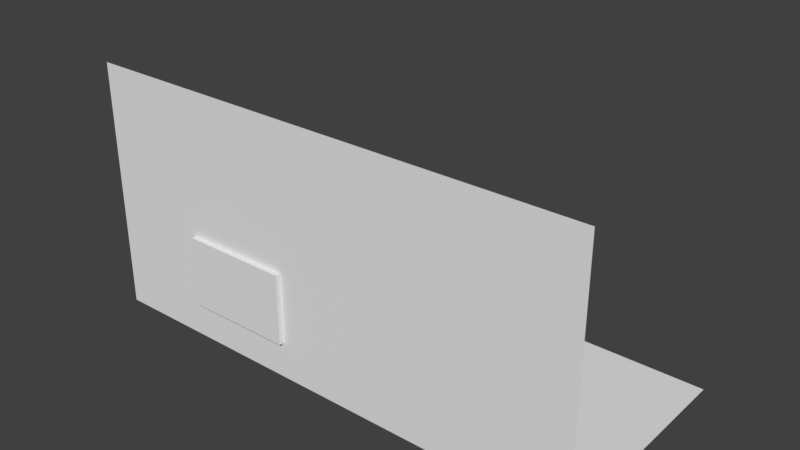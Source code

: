 # Source: ShellHouse.blend  (saved by Blender 2.77.0; exported with 4.5.12 LTS)
import bpy
from mathutils import Matrix  # noqa: F401  (used for matrix-valued properties, if any)

bpy.ops.wm.read_factory_settings(use_empty=True)
scene = bpy.context.scene
scene.name = 'Scene'

# ---- collections
col_collection_1 = bpy.data.collections.new('Collection 1'); scene.collection.children.link(col_collection_1)

# ---- materials (node trees are filled in below, after node groups)
mat_tv = bpy.data.materials.new('TV')
mat_tv.alpha_threshold = 0.0
mat_tv.use_transparent_shadow = False
mat_tv.roughness = 0.5
mat_tv.specular_intensity = 0.0
mat_table = bpy.data.materials.new('Table')
mat_table.alpha_threshold = 0.0
mat_table.use_transparent_shadow = False
mat_table.roughness = 0.5
mat_wall = bpy.data.materials.new('Wall')
mat_wall.alpha_threshold = 0.0
mat_wall.use_transparent_shadow = False
mat_wall.roughness = 0.5
mat_glass = bpy.data.materials.new('Glass')
mat_glass.alpha_threshold = 0.0
mat_glass.use_transparent_shadow = False
mat_glass.roughness = 0.5
mat_floor = bpy.data.materials.new('Floor')
mat_floor.alpha_threshold = 0.0
mat_floor.use_transparent_shadow = False
mat_floor.roughness = 0.5
mat_couch = bpy.data.materials.new('Couch')
mat_couch.alpha_threshold = 0.0
mat_couch.use_transparent_shadow = False
mat_couch.roughness = 0.5
mat_concrete = bpy.data.materials.new('Concrete')
mat_concrete.alpha_threshold = 0.0
mat_concrete.use_transparent_shadow = False
mat_concrete.roughness = 0.5
mat_frame1 = bpy.data.materials.new('Frame1')
mat_frame1.alpha_threshold = 0.0
mat_frame1.use_transparent_shadow = False
mat_frame1.roughness = 0.5
mat_frame2 = bpy.data.materials.new('Frame2')
mat_frame2.alpha_threshold = 0.0
mat_frame2.use_transparent_shadow = False
mat_frame2.roughness = 0.5
mat_frame3 = bpy.data.materials.new('Frame3')
mat_frame3.alpha_threshold = 0.0
mat_frame3.use_transparent_shadow = False
mat_frame3.roughness = 0.5
mat_frame4 = bpy.data.materials.new('Frame4')
mat_frame4.alpha_threshold = 0.0
mat_frame4.use_transparent_shadow = False
mat_frame4.roughness = 0.5

# ---- material node trees

# ---- world
world_world = bpy.data.worlds.new('World'); scene.world = world_world
world_world.color = (0.05088, 0.05088, 0.05088)
world_world.use_sun_shadow = False
world_world.sun_shadow_jitter_overblur = 0.0
world_world.cycles.sampling_method = 'MANUAL'

# ---- meshes
me_shellhouse = bpy.data.meshes.new('ShellHouse')
me_shellhouse.from_pydata([(-23.95, 2.433, -0.1914), (-23.95, 2.433, 9.925), (-24.67, 4.302, -0.1914), (-24.67, 4.302, 9.925), (-22.08, 3.145, -0.1914), (-22.08, 3.145, 9.925), (-22.8, 5.014, -0.1914), (-22.8, 5.014, 9.925), (-33.28, 26.92, -0.1914), (-33.28, 26.92, 9.925), (-34.0, 28.79, -0.1914), (-34.0, 28.79, 9.925), (-31.41, 27.63, -0.1914), (-31.41, 27.63, 9.925), (-32.13, 29.5, -0.1914), (-32.13, 29.5, 9.925), (-38.99, -3.296, -0.1914), (-38.99, -3.296, 9.925), (-39.7, -1.427, -0.1914), (-39.7, -1.427, 9.925), (-37.12, -2.584, -0.1914), (-37.12, -2.584, 9.925), (-37.83, -0.7151, -0.1914), (-37.83, -0.7151, 9.925), (-48.32, 21.19, -0.1914), (-48.32, 21.19, 9.925), (-49.03, 23.06, -0.1914), (-49.03, 23.06, 9.925), (-46.45, 21.9, -0.1914), (-46.45, 21.9, 9.925), (-47.16, 23.77, -0.1914), (-47.16, 23.77, 9.925), (-38.99, -3.296, 9.925), (-49.03, 23.06, 9.925), (-22.08, 3.145, 9.925), (-32.13, 29.5, 9.925), (-38.99, -3.296, 11.57), (-49.03, 23.06, 11.57), (-32.13, 29.5, 11.57), (-22.08, 3.145, 11.57), (13.01, 21.99, 12.72), (13.01, 21.99, 0.3049), (10.61, 16.2, 12.72), (10.61, 16.2, 0.3049), (1.537, 26.74, 12.72), (1.537, 26.74, 0.3049), (-0.8595, 20.95, 12.72), (-0.8595, 20.95, 0.3049), (13.98, 30.05, 8.559), (13.98, 30.05, 0.3049), (6.554, 33.13, 0.3049), (6.554, 33.13, 8.559), (7.833, 21.87, 12.47), (7.039, 19.95, 12.47), (5.108, 22.99, 12.47), (4.314, 21.08, 12.47), (7.039, 19.95, 13.49), (7.833, 21.87, 13.49), (4.314, 21.08, 13.49), (5.108, 22.99, 13.49), (7.875, 20.22, 12.54), (8.231, 21.08, 12.54), (4.272, 22.72, 12.54), (3.917, 21.86, 12.54), (7.875, 20.22, 13.1), (8.231, 21.08, 13.1), (4.272, 22.72, 13.1), (3.917, 21.86, 13.1), (105.5, 54.87, 0.0), (-79.68, 54.87, 0.0), (105.5, -26.38, 0.0), (-79.68, -26.38, 0.0), (105.5, -26.38, 91.05), (-79.68, -26.38, 91.05), (-42.06, -26.38, 13.29), (-2.737, -26.38, 13.29), (-42.06, -26.38, 38.9), (-2.737, -26.38, 38.9), (-42.06, -28.1, 13.29), (-2.737, -28.1, 13.29), (-42.06, -28.1, 38.9), (-2.737, -28.1, 38.9), (-13.54, -3.673, 4.377), (-13.54, 3.673, 1.128), (-13.54, 3.673, 4.377), (13.54, -3.673, 4.377), (13.54, 3.673, 1.128), (13.54, 3.673, 4.377), (16.61, -3.715, 0.6257), (16.61, -3.715, 8.291), (16.61, 6.039, 0.6257), (16.61, 6.039, 8.291), (13.43, -3.715, 0.6257), (13.43, -3.715, 8.291), (13.43, 6.039, 0.6257), (13.43, 6.039, 8.291), (16.01, -3.715, 9.314), (16.01, 6.039, 9.314), (14.17, 6.039, 9.314), (14.17, -3.715, 9.314), (-13.59, -3.715, 0.6257), (-13.59, -3.715, 8.291), (-13.59, 6.039, 0.6257), (-13.59, 6.039, 8.291), (-16.77, -3.715, 0.6257), (-16.77, -3.715, 8.291), (-16.77, 6.039, 0.6257), (-16.77, 6.039, 8.291), (-14.33, -3.715, 9.314), (-14.33, 6.039, 9.314), (-16.17, 6.039, 9.314), (-16.17, -3.715, 9.314), (16.61, -3.715, 0.6257), (16.61, -3.715, 12.77), (-16.77, -3.715, 0.6257), (-16.77, -3.715, 12.77), (16.61, -7.039, 0.6257), (16.61, -7.039, 12.77), (-16.77, -7.039, 0.6257), (-16.77, -7.039, 12.77), (15.25, -4.526, 13.8), (-15.3, -4.526, 13.8), (-15.3, -6.373, 13.8), (15.25, -6.373, 13.8), (9.537e-07, 3.673, 4.377), (9.537e-07, 3.673, 1.128), (8.345e-07, -3.673, 4.377), (-12.84, -3.673, 5.018), (-12.84, 3.673, 5.018), (0.5105, -3.673, 5.018), (12.84, 3.673, 5.018), (12.84, -3.673, 5.018), (0.5105, 3.673, 5.018), (-0.6268, 3.673, 5.018), (-0.6268, -3.673, 5.018), (-0.02759, -3.788, 12.77), (-0.02759, -3.788, 0.6257), (-0.02759, -7.112, 12.77), (1.281, -4.526, 13.8), (-1.336, -4.526, 13.8), (-1.336, -6.373, 13.8), (1.281, -6.373, 13.8), (2.646, -25.76, 26.88), (9.698, -25.76, 26.88), (2.646, -25.76, 17.45), (9.698, -25.76, 17.45), (2.646, -26.39, 17.45), (9.698, -26.39, 17.45), (2.646, -26.39, 26.88), (9.698, -26.39, 26.88), (14.76, -25.76, 30.88), (21.81, -25.76, 30.88), (14.76, -25.76, 21.45), (21.81, -25.76, 21.45), (14.76, -26.39, 21.45), (21.81, -26.39, 21.45), (14.76, -26.39, 30.88), (21.81, -26.39, 30.88), (26.89, -25.76, 24.95), (33.95, -25.76, 24.95), (26.89, -25.76, 15.51), (33.95, -25.76, 15.51), (26.89, -26.39, 15.51), (33.95, -26.39, 15.51), (26.89, -26.39, 24.95), (33.95, -26.39, 24.95), (4.467, -25.76, 39.65), (11.52, -25.76, 39.65), (4.467, -25.76, 30.22), (11.52, -25.76, 30.22), (4.467, -26.39, 30.22), (11.52, -26.39, 30.22), (4.467, -26.39, 39.65), (11.52, -26.39, 39.65), (23.51, -25.76, 39.07), (30.56, -25.76, 39.07), (23.51, -25.76, 29.63), (30.56, -25.76, 29.63), (23.51, -26.39, 29.63), (30.56, -26.39, 29.63), (23.51, -26.39, 39.07), (30.56, -26.39, 39.07), (35.62, -25.76, 47.94), (42.67, -25.76, 47.94), (35.62, -25.76, 38.51), (42.67, -25.76, 38.51), (35.62, -26.39, 38.51), (42.67, -26.39, 38.51), (35.62, -26.39, 47.94), (42.67, -26.39, 47.94), (14.38, -25.76, 45.97), (21.44, -25.76, 45.97), (14.38, -25.76, 36.53), (21.44, -25.76, 36.53), (14.38, -26.39, 36.53), (21.44, -26.39, 36.53), (14.38, -26.39, 45.97), (21.44, -26.39, 45.97), (35.1, -25.76, 35.82), (42.16, -25.76, 35.82), (35.1, -25.76, 26.38), (42.16, -25.76, 26.38), (35.1, -26.39, 26.38), (42.16, -26.39, 26.38), (35.1, -26.39, 35.82), (42.16, -26.39, 35.82), (45.87, -25.76, 39.07), (52.92, -25.76, 39.07), (45.87, -25.76, 29.63), (52.92, -25.76, 29.63), (45.87, -26.39, 29.63), (52.92, -26.39, 29.63), (45.87, -26.39, 39.07), (52.92, -26.39, 39.07), (41.82, -25.76, 23.2), (48.87, -25.76, 23.2), (41.82, -25.76, 13.76), (48.87, -25.76, 13.76), (41.82, -26.39, 13.76), (48.87, -26.39, 13.76), (41.82, -26.39, 23.2), (48.87, -26.39, 23.2)], [], [(1, 3, 2, 0), (3, 7, 6, 2), (7, 5, 4, 6), (5, 1, 0, 4), (9, 11, 10, 8), (11, 15, 14, 10), (15, 13, 12, 14), (13, 9, 8, 12), (17, 19, 18, 16), (19, 23, 22, 18), (23, 21, 20, 22), (21, 17, 16, 20), (25, 27, 26, 24), (27, 31, 30, 26), (31, 29, 28, 30), (29, 25, 24, 28), (39, 38, 37, 36), (35, 33, 37, 38), (34, 35, 38, 39), (33, 32, 36, 37), (32, 34, 39, 36), (41, 40, 42, 43), (47, 46, 44, 45), (41, 49, 48, 40), (40, 44, 46, 42), (50, 51, 48, 49), (40, 48, 51, 44), (44, 51, 50, 45), (57, 59, 58, 56), (53, 56, 58, 55), (58, 67, 63, 55), (54, 62, 66, 59), (54, 59, 57, 52), (63, 67, 66, 62), (61, 65, 64, 60), (59, 66, 67, 58), (56, 64, 65, 57), (57, 65, 61, 52), (53, 60, 64, 56), (68, 69, 71, 70), (72, 70, 75, 77), (70, 71, 74, 75), (71, 73, 76, 74), (73, 72, 77, 76), (77, 75, 79, 81), (75, 74, 78, 79), (74, 76, 80, 78), (76, 77, 81, 80), (79, 78, 80, 81), (124, 87, 86, 125), (84, 82, 127, 128), (89, 88, 90, 91), (91, 90, 94, 95), (95, 94, 92, 93), (99, 96, 97, 98), (95, 98, 97, 91), (93, 99, 98, 95), (91, 97, 96, 89), (101, 100, 102, 103), (103, 102, 106, 107), (107, 106, 104, 105), (111, 108, 109, 110), (107, 110, 109, 103), (105, 111, 110, 107), (103, 109, 108, 101), (135, 136, 114, 115), (115, 114, 118, 119), (117, 116, 112, 113), (113, 120, 123, 117), (140, 139, 121, 122), (119, 122, 121, 115), (137, 140, 122, 119), (135, 138, 120, 113), (85, 87, 130, 131), (84, 124, 125, 83), (133, 128, 127, 134), (131, 130, 132, 129), (129, 132, 124, 126), (133, 134, 126, 124), (87, 124, 132, 130), (84, 128, 133, 124), (115, 121, 139, 135), (117, 123, 141, 137), (123, 120, 138, 141), (141, 138, 135, 137), (137, 135, 139, 140), (113, 112, 136, 135), (142, 143, 145, 144), (144, 145, 147, 146), (145, 143, 149, 147), (143, 142, 148, 149), (142, 144, 146, 148), (150, 151, 153, 152), (152, 153, 155, 154), (153, 151, 157, 155), (151, 150, 156, 157), (150, 152, 154, 156), (158, 159, 161, 160), (160, 161, 163, 162), (161, 159, 165, 163), (159, 158, 164, 165), (158, 160, 162, 164), (166, 167, 169, 168), (168, 169, 171, 170), (169, 167, 173, 171), (167, 166, 172, 173), (166, 168, 170, 172), (174, 175, 177, 176), (176, 177, 179, 178), (177, 175, 181, 179), (175, 174, 180, 181), (174, 176, 178, 180), (182, 183, 185, 184), (184, 185, 187, 186), (185, 183, 189, 187), (183, 182, 188, 189), (182, 184, 186, 188), (190, 191, 193, 192), (192, 193, 195, 194), (193, 191, 197, 195), (191, 190, 196, 197), (190, 192, 194, 196), (198, 199, 201, 200), (200, 201, 203, 202), (201, 199, 205, 203), (199, 198, 204, 205), (198, 200, 202, 204), (206, 207, 209, 208), (208, 209, 211, 210), (209, 207, 213, 211), (207, 206, 212, 213), (206, 208, 210, 212), (214, 215, 217, 216), (216, 217, 219, 218), (217, 215, 221, 219), (215, 214, 220, 221), (214, 216, 218, 220)])
me_shellhouse.polygons.foreach_set('use_smooth', [0, 0, 0, 0, 0, 0, 0, 0, 0, 0, 0, 0, 0, 0, 0, 0, 0, 0, 0, 0, 0, 1, 1, 1, 1, 1, 1, 1, 1, 1, 1, 1, 1, 1, 1, 1, 1, 1, 1, 0, 0, 0, 0, 0, 0, 0, 0, 0, 0, 1, 1, 1, 1, 1, 1, 1, 1, 1, 1, 1, 1, 1, 1, 1, 1, 1, 1, 1, 1, 1, 1, 1, 1, 1, 1, 1, 1, 1, 1, 1, 1, 1, 1, 1, 1, 1, 1, 0, 0, 0, 0, 0, 0, 0, 0, 0, 0, 0, 0, 0, 0, 0, 0, 0, 0, 0, 0, 0, 0, 0, 0, 0, 0, 0, 0, 0, 0, 0, 0, 0, 0, 0, 0, 0, 0, 0, 0, 0, 0, 0, 0, 0, 0, 0, 0, 0, 0])
me_shellhouse.polygons.foreach_set('material_index', [1, 1, 1, 1, 1, 1, 1, 1, 1, 1, 1, 1, 1, 1, 1, 1, 1, 1, 1, 1, 1, 0, 0, 0, 0, 0, 0, 0, 0, 0, 0, 0, 0, 0, 0, 0, 0, 0, 0, 4, 2, 2, 2, 2, 6, 6, 6, 6, 3, 5, 5, 5, 5, 5, 5, 5, 5, 5, 5, 5, 5, 5, 5, 5, 5, 5, 5, 5, 5, 5, 5, 5, 5, 5, 5, 5, 5, 5, 5, 5, 5, 5, 5, 5, 5, 5, 5, 7, 7, 7, 7, 7, 9, 9, 9, 9, 9, 10, 10, 10, 10, 10, 8, 8, 8, 8, 8, 7, 7, 7, 7, 7, 9, 9, 9, 9, 9, 10, 10, 10, 10, 10, 8, 8, 8, 8, 8, 7, 7, 7, 7, 7, 8, 8, 8, 8, 8])
_uv = me_shellhouse.uv_layers.new(name='UVMap')
_uv.uv.foreach_set('vector', [0.02145, 1.0, 0.2111, 1.0, 0.2111, 0.6667, 0.02145, 0.6667, 0.2111, 0.6667, 0.4007, 0.6667, 0.4007, 0.3333, 0.2111, 0.3333, 0.02145, 0.3333, -0.1682, 0.3333, -0.1682, 0.6667, 0.02145, 0.6667, 0.02145, 0.0, -0.1682, 0.0, -0.1682, 0.3333, 0.02145, 0.3333, -0.3578, 0.6667, -0.1682, 0.6667, -0.1682, 0.3333, -0.3578, 0.3333, 0.2111, 0.3333, 0.02145, 0.3333, 0.02145, 0.6667, 0.2111, 0.6667, -0.3578, 0.6667, -0.5474, 0.6667, -0.5474, 1.0, -0.3578, 1.0, 0.4007, 0.6667, 0.2111, 0.6667, 0.2111, 1.0, 0.4007, 1.0, 0.4007, 0.0, 0.2111, 0.0, 0.2111, 0.3333, 0.4007, 0.3333, -0.5474, 0.3333, -0.3578, 0.3333, -0.3578, 0.0, -0.5474, 0.0, 0.02145, 0.6667, -0.1682, 0.6667, -0.1682, 1.0, 0.02145, 1.0, 0.7133, 0.596, 0.5237, 0.596, 0.5237, 0.9294, 0.7133, 0.9294, -0.3578, 0.3333, -0.5474, 0.3333, -0.5474, 0.6667, -0.3578, 0.6667, -0.1682, 0.6667, -0.3578, 0.6667, -0.3578, 1.0, -0.1682, 1.0, -0.1682, 0.0, -0.3578, 0.0, -0.3578, 0.3333, -0.1682, 0.3333, 0.2111, 2.98e-08, 0.02145, 0.0, 0.02145, 0.3333, 0.2111, 0.3333, -0.1971, -0.2194, -0.1971, 1.149, 1.155, 1.149, 1.155, -0.2194, 0.4007, 0.0, 0.4007, 0.596, 0.557, 0.596, 0.557, 0.0, 0.8696, 0.0, 0.8696, 0.9293, 1.026, 0.9293, 1.026, 0.0, 0.7133, 0.0, 0.7133, 0.9293, 0.8696, 0.9293, 0.8696, 5.96e-08, 0.7133, 0.596, 0.7133, 0.0, 0.557, 0.0, 0.557, 0.596, 4.1e-05, 4.1e-05, 4.1e-05, 0.3333, 0.3601, 0.3333, 0.3601, 4.111e-05, 0.3601, 1.0, 0.3601, 0.6667, 4.116e-05, 0.6667, 4.111e-05, 1.0, 0.8656, 0.9913, 0.9863, 0.6544, 0.6879, 0.6042, 0.3975, 0.7501, 4.1e-05, 0.3333, 4.116e-05, 0.6667, 0.3601, 0.6667, 0.3601, 0.3333, 0.9836, 0.3198, 0.7088, 0.3727, 0.6879, 0.6042, 0.9863, 0.6544, 0.3975, 0.7501, 0.6879, 0.6042, 0.7088, 0.3727, 0.3975, 0.2411, 0.3975, 0.2411, 0.7088, 0.3727, 0.9836, 0.3198, 0.865, -0.00855, 0.454, 0.9035, 0.5177, 0.9356, 0.5426, 0.8888, 0.4788, 0.8567, 0.4716, 0.8168, 0.4788, 0.8567, 0.5426, 0.8888, 0.5787, 0.8652, 0.5426, 0.8888, 0.558, 0.9094, 0.5808, 0.9119, 0.5787, 0.8652, 0.5249, 0.9755, 0.5632, 0.9514, 0.5456, 0.9348, 0.5177, 0.9356, 0.5249, 0.9755, 0.5177, 0.9356, 0.454, 0.9035, 0.4178, 0.9271, 0.5808, 0.9119, 0.558, 0.9094, 0.5456, 0.9348, 0.5632, 0.9514, 0.4157, 0.8804, 0.4386, 0.8829, 0.451, 0.8575, 0.4333, 0.8409, 0.5177, 0.9356, 0.5456, 0.9348, 0.558, 0.9094, 0.5426, 0.8888, 0.4788, 0.8567, 0.451, 0.8575, 0.4386, 0.8829, 0.454, 0.9035, 0.454, 0.9035, 0.4386, 0.8829, 0.4157, 0.8804, 0.4178, 0.9271, 0.4716, 0.8168, 0.4333, 0.8409, 0.451, 0.8575, 0.4788, 0.8567, 2.615, -2.791, 2.615, 3.791, -1.615, 3.791, -1.615, -2.791, -1.548, 1.001, -1.548, 0.002251, 0.8747, 0.1481, 0.8747, 0.4289, -1.548, 0.002251, 2.598, 0.00225, 1.755, 0.1481, 0.8747, 0.1481, 2.598, 0.00225, 2.598, 1.001, 1.755, 0.4289, 1.755, 0.1481, 2.598, 1.001, -1.548, 1.001, 0.8747, 0.4289, 1.755, 0.4289, -0.4019, -0.01663, -0.9752, -0.01663, -0.9752, -0.0355, -0.4019, -0.0355, 0.2125, 0.00225, -0.668, 0.00225, -0.668, -0.01663, 0.2125, -0.01663, -1.548, -0.0355, -0.9752, -0.0355, -0.9752, -0.01663, -1.548, -0.01663, -1.548, -0.01663, -0.668, -0.01663, -0.668, 0.00225, -1.548, 0.00225, 0.3436, 0.07237, 1.632, 0.07237, 1.632, 0.9116, 0.3436, 0.9116, 0.002679, 0.6557, 0.3442, 0.6557, 0.3442, 0.4907, 0.002679, 0.4907, 0.9157, 0.6995, 0.9805, 0.2918, 0.951, 0.2737, 0.8933, 0.6681, 0.5744, 0.3976, 0.5744, 0.01456, 0.9226, 0.01456, 0.9226, 0.3976, 0.3698, 0.9368, 0.3698, 0.4866, 0.489, 0.4866, 0.489, 0.9368, 0.9226, 0.6123, 0.9226, 0.9953, 0.5744, 0.9953, 0.5744, 0.6123, 0.5744, 0.5492, 0.5744, 0.4569, 0.9226, 0.4569, 0.9226, 0.5492, 0.489, 0.9368, 0.4613, 0.997, 0.3921, 0.997, 0.3698, 0.9368, 0.5744, 0.6123, 0.5744, 0.5492, 0.9226, 0.5492, 0.9226, 0.6123, 0.9226, 0.3976, 0.9226, 0.4569, 0.5744, 0.4569, 0.5744, 0.3976, 0.5712, 0.4005, 0.5712, 0.0174, 0.9194, 0.0174, 0.9194, 0.4005, 0.3705, 0.9368, 0.3705, 0.4866, 0.4897, 0.4866, 0.4897, 0.9368, 0.9194, 0.6151, 0.9194, 0.9982, 0.5712, 0.9982, 0.5712, 0.6151, 0.5712, 0.5559, 0.5712, 0.4636, 0.9194, 0.4636, 0.9194, 0.5559, 0.4897, 0.9368, 0.4673, 0.997, 0.3982, 0.997, 0.3705, 0.9368, 0.5712, 0.5934, 0.5712, 0.546, 0.9194, 0.546, 0.9194, 0.5934, 0.9194, 0.4005, 0.9194, 0.4636, 0.5712, 0.4636, 0.5712, 0.4005, 0.001186, 0.479, 0.001186, 0.004115, 0.4898, 0.004115, 0.4898, 0.479, 0.7658, 0.2548, 1.005, 0.2344, 1.006, 0.7173, 0.7666, 0.7377, 0.7639, 0.295, 1.004, 0.2629, 1.005, 0.7468, 0.7651, 0.7789, 0.7651, 0.7789, 0.7376, 0.6351, 0.7353, 0.4264, 0.7639, 0.295, 0.5326, 0.6596, 0.5341, 0.4522, 0.7376, 0.4049, 0.7362, 0.6128, 0.7666, 0.7377, 0.7362, 0.6128, 0.7376, 0.4049, 0.7658, 0.2548, 0.5061, 0.8147, 0.5326, 0.6596, 0.7362, 0.6128, 0.7666, 0.7377, 0.5049, 0.7845, 0.5321, 0.6355, 0.7376, 0.6351, 0.7651, 0.7789, 0.984, 0.2958, 0.9199, 0.7077, 0.8966, 0.6757, 0.9572, 0.2792, 0.3429, 0.6547, 0.004963, 0.6541, 0.005025, 0.4908, 0.343, 0.4913, 0.6023, 0.6644, 0.8933, 0.6681, 0.951, 0.2737, 0.5527, 0.2145, 0.9572, 0.2792, 0.8966, 0.6757, 0.6001, 0.672, 0.5468, 0.2094, 0.5468, 0.2094, 0.6001, 0.672, 0.5779, 0.7077, 0.516, 0.2243, 0.6023, 0.6644, 0.5527, 0.2145, 0.5238, 0.2276, 0.5772, 0.7, 0.9199, 0.7077, 0.5779, 0.7077, 0.6001, 0.672, 0.8966, 0.6757, 0.9157, 0.6995, 0.8933, 0.6681, 0.6023, 0.6644, 0.5772, 0.7, 0.7658, 0.2548, 0.7376, 0.4049, 0.5341, 0.4522, 0.505, 0.3117, 0.7639, 0.295, 0.7353, 0.4264, 0.5344, 0.4288, 0.5059, 0.2814, 0.7353, 0.4264, 0.7376, 0.6351, 0.5321, 0.6355, 0.5344, 0.4288, 0.5344, 0.4288, 0.5321, 0.6355, 0.5049, 0.7845, 0.5059, 0.2814, 0.5061, 0.8147, 0.505, 0.3117, 0.5341, 0.4522, 0.5326, 0.6596, 0.001186, 0.479, 0.001186, 0.004115, 0.4898, 0.004115, 0.4898, 0.479, 0.9999, 1.0, 7.085e-05, 1.0, 7.07e-05, 7.078e-05, 0.9999, 7.07e-05, 0.9999, 7.07e-05, 7.07e-05, 7.078e-05, 7.07e-05, 7.078e-05, 0.9999, 7.07e-05, 7.07e-05, 7.078e-05, 7.085e-05, 1.0, 7.085e-05, 1.0, 7.07e-05, 7.078e-05, 7.085e-05, 1.0, 0.9999, 1.0, 0.9999, 1.0, 7.085e-05, 1.0, 0.9999, 1.0, 0.9999, 7.07e-05, 0.9999, 7.07e-05, 0.9999, 1.0, 0.9999, 1.0, 7.085e-05, 1.0, 7.07e-05, 7.078e-05, 0.9999, 7.07e-05, 0.9999, 7.07e-05, 7.07e-05, 7.078e-05, 7.07e-05, 7.078e-05, 0.9999, 7.07e-05, 7.07e-05, 7.078e-05, 7.085e-05, 1.0, 7.085e-05, 1.0, 7.07e-05, 7.078e-05, 7.085e-05, 1.0, 0.9999, 1.0, 0.9999, 1.0, 7.085e-05, 1.0, 0.9999, 1.0, 0.9999, 7.07e-05, 0.9999, 7.07e-05, 0.9999, 1.0, 0.9999, 1.0, 7.085e-05, 1.0, 7.07e-05, 7.078e-05, 0.9999, 7.07e-05, 0.9999, 7.07e-05, 7.07e-05, 7.078e-05, 7.07e-05, 7.078e-05, 0.9999, 7.07e-05, 7.07e-05, 7.078e-05, 7.085e-05, 1.0, 7.085e-05, 1.0, 7.07e-05, 7.078e-05, 7.085e-05, 1.0, 0.9999, 1.0, 0.9999, 1.0, 7.085e-05, 1.0, 0.9999, 1.0, 0.9999, 7.07e-05, 0.9999, 7.07e-05, 0.9999, 1.0, 0.9999, 1.0, 7.085e-05, 1.0, 7.07e-05, 7.078e-05, 0.9999, 7.07e-05, 0.9999, 7.07e-05, 7.07e-05, 7.078e-05, 7.07e-05, 7.078e-05, 0.9999, 7.07e-05, 7.07e-05, 7.078e-05, 7.085e-05, 1.0, 7.085e-05, 1.0, 7.07e-05, 7.078e-05, 7.085e-05, 1.0, 0.9999, 1.0, 0.9999, 1.0, 7.085e-05, 1.0, 0.9999, 1.0, 0.9999, 7.07e-05, 0.9999, 7.07e-05, 0.9999, 1.0, 0.9999, 1.0, 7.085e-05, 1.0, 7.07e-05, 7.078e-05, 0.9999, 7.07e-05, 0.9999, 7.07e-05, 7.07e-05, 7.078e-05, 7.07e-05, 7.078e-05, 0.9999, 7.07e-05, 7.07e-05, 7.078e-05, 7.085e-05, 1.0, 7.085e-05, 1.0, 7.07e-05, 7.078e-05, 7.085e-05, 1.0, 0.9999, 1.0, 0.9999, 1.0, 7.085e-05, 1.0, 0.9999, 1.0, 0.9999, 7.07e-05, 0.9999, 7.07e-05, 0.9999, 1.0, 0.9999, 1.0, 7.085e-05, 1.0, 7.07e-05, 7.078e-05, 0.9999, 7.07e-05, 0.9999, 7.07e-05, 7.07e-05, 7.078e-05, 7.07e-05, 7.078e-05, 0.9999, 7.07e-05, 7.07e-05, 7.078e-05, 7.085e-05, 1.0, 7.085e-05, 1.0, 7.07e-05, 7.078e-05, 7.085e-05, 1.0, 0.9999, 1.0, 0.9999, 1.0, 7.085e-05, 1.0, 0.9999, 1.0, 0.9999, 7.07e-05, 0.9999, 7.07e-05, 0.9999, 1.0, 0.9999, 1.0, 7.085e-05, 1.0, 7.07e-05, 7.078e-05, 0.9999, 7.07e-05, 0.9999, 7.07e-05, 7.07e-05, 7.078e-05, 7.07e-05, 7.078e-05, 0.9999, 7.07e-05, 7.07e-05, 7.078e-05, 7.085e-05, 1.0, 7.085e-05, 1.0, 7.07e-05, 7.078e-05, 7.085e-05, 1.0, 0.9999, 1.0, 0.9999, 1.0, 7.085e-05, 1.0, 0.9999, 1.0, 0.9999, 7.07e-05, 0.9999, 7.07e-05, 0.9999, 1.0, 0.9999, 1.0, 7.085e-05, 1.0, 7.07e-05, 7.078e-05, 0.9999, 7.07e-05, 0.9999, 7.07e-05, 7.07e-05, 7.078e-05, 7.07e-05, 7.078e-05, 0.9999, 7.07e-05, 7.07e-05, 7.078e-05, 7.085e-05, 1.0, 7.085e-05, 1.0, 7.07e-05, 7.078e-05, 7.085e-05, 1.0, 0.9999, 1.0, 0.9999, 1.0, 7.085e-05, 1.0, 0.9999, 1.0, 0.9999, 7.07e-05, 0.9999, 7.07e-05, 0.9999, 1.0, 0.9999, 1.0, 7.085e-05, 1.0, 7.07e-05, 7.078e-05, 0.9999, 7.07e-05, 0.9999, 7.07e-05, 7.07e-05, 7.078e-05, 7.07e-05, 7.078e-05, 0.9999, 7.07e-05, 7.07e-05, 7.078e-05, 7.085e-05, 1.0, 7.085e-05, 1.0, 7.07e-05, 7.078e-05, 7.085e-05, 1.0, 0.9999, 1.0, 0.9999, 1.0, 7.085e-05, 1.0, 0.9999, 1.0, 0.9999, 7.07e-05, 0.9999, 7.07e-05, 0.9999, 1.0, 0.9999, 1.0, 7.085e-05, 1.0, 7.07e-05, 7.078e-05, 0.9999, 7.07e-05, 0.9999, 7.07e-05, 7.07e-05, 7.078e-05, 7.07e-05, 7.078e-05, 0.9999, 7.07e-05, 7.07e-05, 7.078e-05, 7.085e-05, 1.0, 7.085e-05, 1.0, 7.07e-05, 7.078e-05, 7.085e-05, 1.0, 0.9999, 1.0, 0.9999, 1.0, 7.085e-05, 1.0, 0.9999, 1.0, 0.9999, 7.07e-05, 0.9999, 7.07e-05, 0.9999, 1.0])
me_shellhouse.materials.append(mat_tv)
me_shellhouse.materials.append(mat_table)
me_shellhouse.materials.append(mat_wall)
me_shellhouse.materials.append(mat_glass)
me_shellhouse.materials.append(mat_floor)
me_shellhouse.materials.append(mat_couch)
me_shellhouse.materials.append(mat_concrete)
me_shellhouse.materials.append(mat_frame1)
me_shellhouse.materials.append(mat_frame2)
me_shellhouse.materials.append(mat_frame3)
me_shellhouse.materials.append(mat_frame4)
me_shellhouse.use_remesh_preserve_volume = False
me_shellhouse.use_remesh_preserve_attributes = False
me_shellhouse.use_mirror_vertex_groups = False
me_shellhouse.update()

# ---- objects
ob_shellhouse = bpy.data.objects.new('ShellHouse', me_shellhouse)

# ---- transforms, parenting, visibility, modifiers, constraints
ob_shellhouse.location = (0.0, 0.0, 0.0)
ob_shellhouse.lineart.crease_threshold = 0.0

# ---- collection membership
col_collection_1.objects.link(ob_shellhouse)

# ---- scene / render settings (as saved in the file)
scene.frame_start = 1; scene.frame_end = 250; scene.frame_set(60)
scene.render.engine = 'BLENDER_EEVEE_NEXT'
scene.render.resolution_percentage = 50
scene.render.dither_intensity = 0.0
scene.cycles.use_denoising = False
scene.cycles.samples = 128
scene.cycles.sampling_pattern = 'TABULATED_SOBOL'
scene.cycles.light_sampling_threshold = 0.0
scene.cycles.use_adaptive_sampling = False
scene.cycles.use_light_tree = False
scene.cycles.blur_glossy = 0.0
scene.cycles.sample_clamp_indirect = 0.0
scene.view_settings.view_transform = 'Standard'
bpy.context.view_layer.update()

# ---- added for rendering (the .blend has no active camera and no usable light): camera, sun
cam_auto = bpy.data.cameras.new('AutoCamera')
cam_auto.lens = 50.0
cam_auto.sensor_width = 36.0
cam_auto.clip_end = 3612.36
ob_auto_camera = bpy.data.objects.new('AutoCamera', cam_auto)
scene.collection.objects.link(ob_auto_camera)
ob_auto_camera.location = (218.732, -233.614, 210.096)
ob_auto_camera.rotation_euler = (1.09748, -7.21219e-08, 0.694738)
scene.camera = ob_auto_camera
light_auto_sun = bpy.data.lights.new('AutoSun', 'SUN')
light_auto_sun.energy = 3.0
light_auto_sun.angle = 0.0523599
ob_auto_sun = bpy.data.objects.new('AutoSun', light_auto_sun)
scene.collection.objects.link(ob_auto_sun)
ob_auto_sun.rotation_euler = (0.872665, 0.174533, 0.523599)
bpy.context.view_layer.update()
